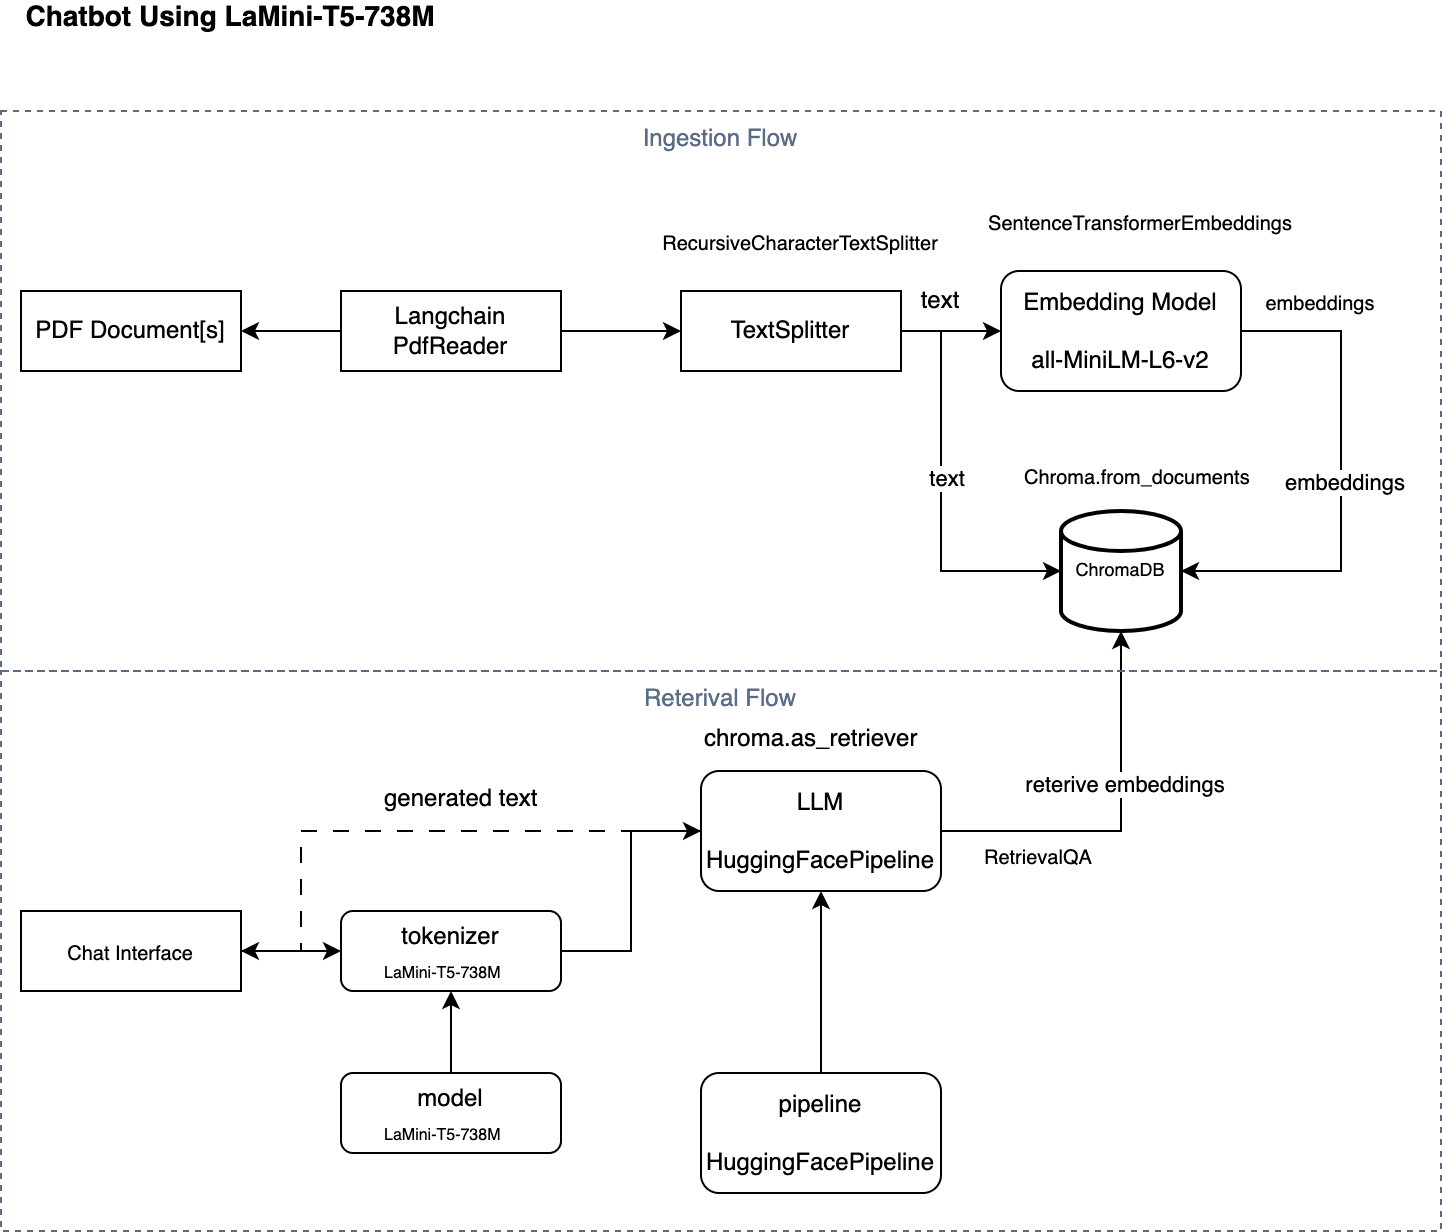

The diagram above was exported from draw.io. Its source (the exported page's mxGraphModel, read from the mxfile embedded in the PNG):
<mxGraphModel dx="1183" dy="646" grid="1" gridSize="10" guides="1" tooltips="1" connect="1" arrows="1" fold="1" page="1" pageScale="1" pageWidth="850" pageHeight="1100" math="0" shadow="0">
  <root>
    <mxCell id="0" />
    <mxCell id="1" parent="0" />
    <mxCell id="2" value="Ingestion Flow" style="fillColor=none;strokeColor=#5A6C86;dashed=1;verticalAlign=top;fontStyle=0;fontColor=#5A6C86;whiteSpace=wrap;html=1;" vertex="1" parent="1">
      <mxGeometry x="10" y="130" width="720" height="280" as="geometry" />
    </mxCell>
    <mxCell id="3" value="PDF Document[s]" style="rounded=0;whiteSpace=wrap;html=1;" vertex="1" parent="1">
      <mxGeometry x="20" y="220" width="110" height="40" as="geometry" />
    </mxCell>
    <mxCell id="4" style="edgeStyle=orthogonalEdgeStyle;rounded=0;orthogonalLoop=1;jettySize=auto;html=1;entryX=1;entryY=0.5;entryDx=0;entryDy=0;" edge="1" source="6" target="3" parent="1">
      <mxGeometry relative="1" as="geometry" />
    </mxCell>
    <mxCell id="5" style="edgeStyle=orthogonalEdgeStyle;rounded=0;orthogonalLoop=1;jettySize=auto;html=1;entryX=0;entryY=0.5;entryDx=0;entryDy=0;" edge="1" source="6" target="8" parent="1">
      <mxGeometry relative="1" as="geometry" />
    </mxCell>
    <mxCell id="6" value="Langchain PdfReader" style="rounded=0;whiteSpace=wrap;html=1;" vertex="1" parent="1">
      <mxGeometry x="180" y="220" width="110" height="40" as="geometry" />
    </mxCell>
    <mxCell id="7" style="edgeStyle=orthogonalEdgeStyle;rounded=0;orthogonalLoop=1;jettySize=auto;html=1;" edge="1" source="8" target="12" parent="1">
      <mxGeometry relative="1" as="geometry" />
    </mxCell>
    <mxCell id="8" value="TextSplitter" style="rounded=0;whiteSpace=wrap;html=1;" vertex="1" parent="1">
      <mxGeometry x="350" y="220" width="110" height="40" as="geometry" />
    </mxCell>
    <mxCell id="9" value="RecursiveCharacterTextSplitter" style="text;html=1;strokeColor=none;fillColor=none;align=center;verticalAlign=middle;whiteSpace=wrap;rounded=0;fontSize=10;" vertex="1" parent="1">
      <mxGeometry x="380" y="180" width="60" height="30" as="geometry" />
    </mxCell>
    <mxCell id="10" style="edgeStyle=orthogonalEdgeStyle;rounded=0;orthogonalLoop=1;jettySize=auto;html=1;entryX=1;entryY=0.5;entryDx=0;entryDy=0;entryPerimeter=0;" edge="1" source="12" target="16" parent="1">
      <mxGeometry relative="1" as="geometry">
        <mxPoint x="730" y="240" as="targetPoint" />
        <Array as="points">
          <mxPoint x="680" y="240" />
          <mxPoint x="680" y="360" />
        </Array>
      </mxGeometry>
    </mxCell>
    <mxCell id="11" value="embeddings" style="edgeLabel;html=1;align=center;verticalAlign=middle;resizable=0;points=[];" vertex="1" connectable="0" parent="10">
      <mxGeometry y="1" relative="1" as="geometry">
        <mxPoint as="offset" />
      </mxGeometry>
    </mxCell>
    <mxCell id="12" value="Embedding Model&lt;br&gt;&lt;br&gt;all-MiniLM-L6-v2" style="rounded=1;whiteSpace=wrap;html=1;" vertex="1" parent="1">
      <mxGeometry x="510" y="210" width="120" height="60" as="geometry" />
    </mxCell>
    <mxCell id="13" value="text" style="text;html=1;strokeColor=none;fillColor=none;align=center;verticalAlign=middle;whiteSpace=wrap;rounded=0;" vertex="1" parent="1">
      <mxGeometry x="450" y="210" width="60" height="30" as="geometry" />
    </mxCell>
    <mxCell id="14" value="SentenceTransformerEmbeddings" style="text;html=1;strokeColor=none;fillColor=none;align=center;verticalAlign=middle;whiteSpace=wrap;rounded=0;fontSize=10;" vertex="1" parent="1">
      <mxGeometry x="550" y="170" width="60" height="30" as="geometry" />
    </mxCell>
    <mxCell id="15" value="embeddings" style="text;html=1;strokeColor=none;fillColor=none;align=center;verticalAlign=middle;whiteSpace=wrap;rounded=0;fontSize=10;" vertex="1" parent="1">
      <mxGeometry x="640" y="210" width="60" height="30" as="geometry" />
    </mxCell>
    <mxCell id="16" value="ChromaDB" style="strokeWidth=2;html=1;shape=mxgraph.flowchart.database;whiteSpace=wrap;fontSize=9;" vertex="1" parent="1">
      <mxGeometry x="540" y="330" width="60" height="60" as="geometry" />
    </mxCell>
    <mxCell id="17" style="edgeStyle=orthogonalEdgeStyle;rounded=0;orthogonalLoop=1;jettySize=auto;html=1;entryX=0;entryY=0.5;entryDx=0;entryDy=0;entryPerimeter=0;" edge="1" source="13" target="16" parent="1">
      <mxGeometry relative="1" as="geometry">
        <Array as="points">
          <mxPoint x="480" y="360" />
        </Array>
      </mxGeometry>
    </mxCell>
    <mxCell id="18" value="text" style="edgeLabel;html=1;align=center;verticalAlign=middle;resizable=0;points=[];" vertex="1" connectable="0" parent="17">
      <mxGeometry x="-0.1889" y="2" relative="1" as="geometry">
        <mxPoint as="offset" />
      </mxGeometry>
    </mxCell>
    <mxCell id="19" value="Chroma.from_documents" style="text;whiteSpace=wrap;fontSize=10;" vertex="1" parent="1">
      <mxGeometry x="520" y="300" width="170" height="40" as="geometry" />
    </mxCell>
    <mxCell id="20" style="edgeStyle=orthogonalEdgeStyle;rounded=0;orthogonalLoop=1;jettySize=auto;html=1;entryX=0;entryY=0.5;entryDx=0;entryDy=0;" edge="1" source="21" target="30" parent="1">
      <mxGeometry relative="1" as="geometry" />
    </mxCell>
    <mxCell id="21" value="Chat Interface" style="rounded=0;whiteSpace=wrap;html=1;fontSize=10;" vertex="1" parent="1">
      <mxGeometry x="20" y="530" width="110" height="40" as="geometry" />
    </mxCell>
    <mxCell id="22" style="edgeStyle=orthogonalEdgeStyle;rounded=0;orthogonalLoop=1;jettySize=auto;html=1;entryX=0.5;entryY=1;entryDx=0;entryDy=0;" edge="1" source="23" target="25" parent="1">
      <mxGeometry relative="1" as="geometry" />
    </mxCell>
    <mxCell id="23" value="pipeline&lt;br&gt;&lt;br&gt;HuggingFacePipeline" style="rounded=1;whiteSpace=wrap;html=1;" vertex="1" parent="1">
      <mxGeometry x="360" y="611" width="120" height="60" as="geometry" />
    </mxCell>
    <mxCell id="24" style="edgeStyle=orthogonalEdgeStyle;rounded=0;orthogonalLoop=1;jettySize=auto;html=1;entryX=1;entryY=0.5;entryDx=0;entryDy=0;dashed=1;dashPattern=8 8;" edge="1" source="25" target="21" parent="1">
      <mxGeometry relative="1" as="geometry">
        <Array as="points">
          <mxPoint x="160" y="490" />
          <mxPoint x="160" y="550" />
        </Array>
      </mxGeometry>
    </mxCell>
    <mxCell id="25" value="LLM&lt;br&gt;&lt;br&gt;HuggingFacePipeline" style="rounded=1;whiteSpace=wrap;html=1;" vertex="1" parent="1">
      <mxGeometry x="360" y="460" width="120" height="60" as="geometry" />
    </mxCell>
    <mxCell id="26" value="" style="group" vertex="1" connectable="0" parent="1">
      <mxGeometry x="180" y="611" width="110" height="40" as="geometry" />
    </mxCell>
    <mxCell id="27" value="model&lt;br&gt;&lt;br&gt;" style="rounded=1;whiteSpace=wrap;html=1;" vertex="1" parent="26">
      <mxGeometry width="110" height="40" as="geometry" />
    </mxCell>
    <mxCell id="28" value="LaMini-T5-738M" style="text;whiteSpace=wrap;fontSize=8;" vertex="1" parent="26">
      <mxGeometry x="20" y="20" width="70" height="20" as="geometry" />
    </mxCell>
    <mxCell id="29" value="" style="group" vertex="1" connectable="0" parent="1">
      <mxGeometry x="180" y="530" width="110" height="40" as="geometry" />
    </mxCell>
    <mxCell id="30" value="tokenizer&lt;br&gt;&lt;br&gt;" style="rounded=1;whiteSpace=wrap;html=1;" vertex="1" parent="29">
      <mxGeometry width="110" height="40" as="geometry" />
    </mxCell>
    <mxCell id="31" value="LaMini-T5-738M" style="text;whiteSpace=wrap;fontSize=8;" vertex="1" parent="29">
      <mxGeometry x="20" y="20" width="70" height="20" as="geometry" />
    </mxCell>
    <mxCell id="32" style="edgeStyle=orthogonalEdgeStyle;rounded=0;orthogonalLoop=1;jettySize=auto;html=1;entryX=0.5;entryY=1;entryDx=0;entryDy=0;" edge="1" source="27" target="31" parent="1">
      <mxGeometry relative="1" as="geometry" />
    </mxCell>
    <mxCell id="33" style="edgeStyle=orthogonalEdgeStyle;rounded=0;orthogonalLoop=1;jettySize=auto;html=1;entryX=0.5;entryY=1;entryDx=0;entryDy=0;entryPerimeter=0;" edge="1" source="25" target="16" parent="1">
      <mxGeometry relative="1" as="geometry" />
    </mxCell>
    <mxCell id="34" value="reterive embeddings" style="edgeLabel;html=1;align=center;verticalAlign=middle;resizable=0;points=[];" vertex="1" connectable="0" parent="33">
      <mxGeometry x="0.2" y="-1" relative="1" as="geometry">
        <mxPoint as="offset" />
      </mxGeometry>
    </mxCell>
    <mxCell id="35" value="RetrievalQA" style="text;whiteSpace=wrap;fontSize=10;" vertex="1" parent="1">
      <mxGeometry x="500" y="490" width="80" height="20" as="geometry" />
    </mxCell>
    <mxCell id="36" value="chroma.as_retriever" style="text;whiteSpace=wrap;" vertex="1" parent="1">
      <mxGeometry x="360" y="430" width="100" height="40" as="geometry" />
    </mxCell>
    <mxCell id="37" style="edgeStyle=orthogonalEdgeStyle;rounded=0;orthogonalLoop=1;jettySize=auto;html=1;entryX=0;entryY=0.5;entryDx=0;entryDy=0;" edge="1" source="30" target="25" parent="1">
      <mxGeometry relative="1" as="geometry" />
    </mxCell>
    <mxCell id="38" value="generated text" style="text;whiteSpace=wrap;" vertex="1" parent="1">
      <mxGeometry x="200" y="460" width="100" height="40" as="geometry" />
    </mxCell>
    <mxCell id="39" value="Reterival Flow" style="fillColor=none;strokeColor=#5A6C86;dashed=1;verticalAlign=top;fontStyle=0;fontColor=#5A6C86;whiteSpace=wrap;html=1;" vertex="1" parent="1">
      <mxGeometry x="10" y="410" width="720" height="280" as="geometry" />
    </mxCell>
    <mxCell id="40" value="Chatbot Using&amp;nbsp;LaMini-T5-738M&lt;br style=&quot;font-size: 14px;&quot;&gt;&lt;br style=&quot;font-size: 14px;&quot;&gt;&lt;p style=&quot;box-sizing: border-box; border-width: 0px; border-style: solid; border-color: rgb(229, 231, 235); --tw-border-spacing-x: 0; --tw-border-spacing-y: 0; --tw-translate-x: 0; --tw-translate-y: 0; --tw-rotate: 0; --tw-skew-x: 0; --tw-skew-y: 0; --tw-scale-x: 1; --tw-scale-y: 1; --tw-pan-x: ; --tw-pan-y: ; --tw-pinch-zoom: ; --tw-scroll-snap-strictness: proximity; --tw-gradient-from-position: ; --tw-gradient-via-position: ; --tw-gradient-to-position: ; --tw-ordinal: ; --tw-slashed-zero: ; --tw-numeric-figure: ; --tw-numeric-spacing: ; --tw-numeric-fraction: ; --tw-ring-inset: ; --tw-ring-offset-width: 0px; --tw-ring-offset-color: #fff; --tw-ring-color: rgb(59 130 246 / .5); --tw-ring-offset-shadow: 0 0 #0000; --tw-ring-shadow: 0 0 #0000; --tw-shadow: 0 0 #0000; --tw-shadow-colored: 0 0 #0000; --tw-blur: ; --tw-brightness: ; --tw-contrast: ; --tw-grayscale: ; --tw-hue-rotate: ; --tw-invert: ; --tw-saturate: ; --tw-sepia: ; --tw-drop-shadow: ; --tw-backdrop-blur: ; --tw-backdrop-brightness: ; --tw-backdrop-contrast: ; --tw-backdrop-grayscale: ; --tw-backdrop-hue-rotate: ; --tw-backdrop-invert: ; --tw-backdrop-opacity: ; --tw-backdrop-saturate: ; --tw-backdrop-sepia: ; margin: 1.25em 0px; color: rgb(75, 85, 99); font-family: &amp;quot;Source Sans Pro&amp;quot;, ui-sans-serif, system-ui, sans-serif, &amp;quot;Apple Color Emoji&amp;quot;, &amp;quot;Segoe UI Emoji&amp;quot;, &amp;quot;Segoe UI Symbol&amp;quot;, &amp;quot;Noto Color Emoji&amp;quot;; font-size: 14px; text-align: start; background-color: rgb(255, 255, 255);&quot;&gt;&lt;a style=&quot;box-sizing: border-box; border-width: 0px; border-style: solid; border-color: rgb(229, 231, 235); --tw-border-spacing-x: 0; --tw-border-spacing-y: 0; --tw-translate-x: 0; --tw-translate-y: 0; --tw-rotate: 0; --tw-skew-x: 0; --tw-skew-y: 0; --tw-scale-x: 1; --tw-scale-y: 1; --tw-pan-x: ; --tw-pan-y: ; --tw-pinch-zoom: ; --tw-scroll-snap-strictness: proximity; --tw-gradient-from-position: ; --tw-gradient-via-position: ; --tw-gradient-to-position: ; --tw-ordinal: ; --tw-slashed-zero: ; --tw-numeric-figure: ; --tw-numeric-spacing: ; --tw-numeric-fraction: ; --tw-ring-inset: ; --tw-ring-offset-width: 0px; --tw-ring-offset-color: #fff; --tw-ring-color: rgb(59 130 246 / .5); --tw-ring-offset-shadow: 0 0 #0000; --tw-ring-shadow: 0 0 #0000; --tw-shadow: 0 0 #0000; --tw-shadow-colored: 0 0 #0000; --tw-blur: ; --tw-brightness: ; --tw-contrast: ; --tw-grayscale: ; --tw-hue-rotate: ; --tw-invert: ; --tw-saturate: ; --tw-sepia: ; --tw-drop-shadow: ; --tw-backdrop-blur: ; --tw-backdrop-brightness: ; --tw-backdrop-contrast: ; --tw-backdrop-grayscale: ; --tw-backdrop-hue-rotate: ; --tw-backdrop-invert: ; --tw-backdrop-opacity: ; --tw-backdrop-saturate: ; --tw-backdrop-sepia: ; font-size: 14px;&quot; href=&quot;https://huggingface.co/MBZUAI/LaMini-T5-738M&quot; rel=&quot;noopener nofollow&quot;&gt;&lt;/a&gt;&lt;/p&gt;" style="text;html=1;strokeColor=none;fillColor=none;align=center;verticalAlign=middle;whiteSpace=wrap;rounded=0;fontSize=14;fontStyle=1" vertex="1" parent="1">
      <mxGeometry x="20" y="80" width="210" height="40" as="geometry" />
    </mxCell>
  </root>
</mxGraphModel>